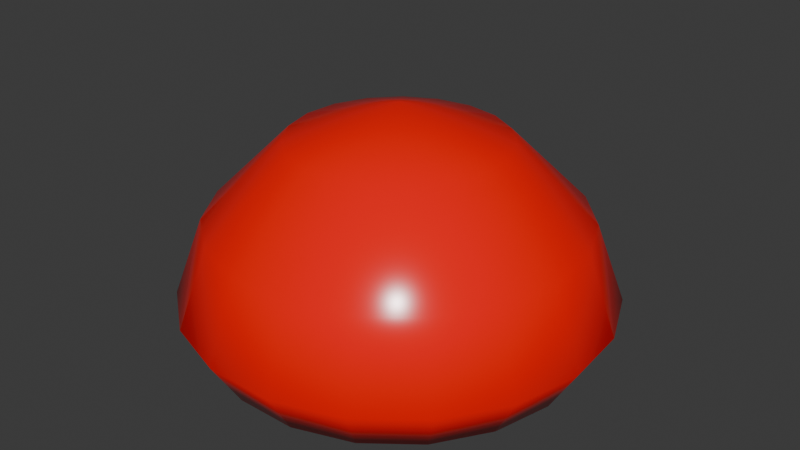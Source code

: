 # Source: slime.blend  (saved by Blender 4.5.88; exported with 4.5.12 LTS)
import bpy
from mathutils import Matrix  # noqa: F401  (used for matrix-valued properties, if any)

bpy.ops.wm.read_factory_settings(use_empty=True)
scene = bpy.context.scene
scene.name = 'Scene'

# ---- collections
col_collection = bpy.data.collections.new('Collection'); scene.collection.children.link(col_collection)

# ---- materials (node trees are filled in below, after node groups)
mat_material = bpy.data.materials.new('Material')
mat_material.alpha_threshold = 0.0
mat_material.roughness = 0.5
mat_material.line_color = (0.0, 0.0, 0.0, 1.0)

# ---- material node trees
mat_material.use_nodes = True; mat_material.node_tree.nodes.clear()
_N = mat_material.node_tree.nodes; _L = mat_material.node_tree.links
n0 = _N.new('ShaderNodeOutputMaterial'); n0.name = 'Material Output'; n0.location = (300, 300)
n1 = _N.new('ShaderNodeBsdfPrincipled'); n1.name = 'Principled BSDF'; n1.location = (10, 300)
n1.inputs[0].default_value = (1.0, 0.0, 0.0, 1.0)
n1.inputs[2].default_value = 0.2109
n1.inputs[3].default_value = 1.45
_L.new(n1.outputs[0], n0.inputs[0])
n0.is_active_output = True

# ---- world
world_world = bpy.data.worlds.new('World'); scene.world = world_world
world_world.use_nodes = True; world_world.node_tree.nodes.clear()
_N = world_world.node_tree.nodes; _L = world_world.node_tree.links
n0 = _N.new('ShaderNodeOutputWorld'); n0.name = 'World Output'; n0.location = (300, 300)
n1 = _N.new('ShaderNodeBackground'); n1.name = 'Background'; n1.location = (10, 300)
n1.inputs[0].default_value = (0.05088, 0.05088, 0.05088, 1.0)
_L.new(n1.outputs[0], n0.inputs[0])
n0.is_active_output = True
world_world.color = (0.05088, 0.05088, 0.05088)
world_world.sun_shadow_jitter_overblur = 0.0

# ---- meshes
me_sphere = bpy.data.meshes.new('Sphere')
me_sphere.from_pydata([(0.1623, 0.4729, 0.9983), (0.2812, 0.8191, 0.6345), (0.3247, 0.9458, 0.2704), (0.2812, 0.8191, 0.05115), (0.1623, 0.4729, 0.03319), (0.3071, 0.3946, 0.9983), (0.5319, 0.6834, 0.6345), (0.6142, 0.7891, 0.2704), (0.5319, 0.6834, 0.05115), (0.3071, 0.3946, 0.03319), (0.4186, 0.2735, 0.9983), (0.725, 0.4737, 0.6345), (0.8372, 0.5469, 0.2704), (0.725, 0.4737, 0.05115), (0.4186, 0.2735, 0.03319), (0.4847, 0.1227, 0.9983), (0.8395, 0.2126, 0.6345), (0.9694, 0.2455, 0.2704), (0.8395, 0.2126, 0.05115), (0.4847, 0.1227, 0.03319), (0.4983, -0.04129, 0.9983), (0.8631, -0.07152, 0.6345), (0.9966, -0.08258, 0.2704), (0.8631, -0.07152, 0.05115), (0.4983, -0.04129, 0.03319), (0.4579, -0.2008, 0.9983), (0.7931, -0.3479, 0.6345), (0.9158, -0.4017, 0.2704), (0.7931, -0.3479, 0.05115), (0.4579, -0.2008, 0.03319), (0.3679, -0.3386, 0.9983), (0.6372, -0.5865, 0.6345), (0.7357, -0.6773, 0.2704), (0.6372, -0.5865, 0.05115), (0.3679, -0.3386, 0.03319), (0.238, -0.4397, 0.9983), (0.4122, -0.7616, 0.6345), (0.4759, -0.8795, 0.2704), (0.4122, -0.7616, 0.05115), (0.238, -0.4397, 0.03319), (0.0823, -0.4932, 0.9983), (0.1425, -0.8542, 0.6345), (0.1646, -0.9864, 0.2704), (0.1425, -0.8542, 0.05115), (0.0823, -0.4932, 0.03319), (-0.0823, -0.4932, 0.9983), (-0.1425, -0.8542, 0.6345), (-0.1646, -0.9864, 0.2704), (-0.1425, -0.8542, 0.05115), (-0.0823, -0.4932, 0.03319), (-0.238, -0.4397, 0.9983), (-0.4122, -0.7616, 0.6345), (-0.4759, -0.8795, 0.2704), (-0.4122, -0.7616, 0.05115), (-0.238, -0.4397, 0.03319), (-0.3679, -0.3386, 0.9983), (-0.6372, -0.5865, 0.6345), (-0.7357, -0.6773, 0.2704), (-0.6372, -0.5865, 0.05115), (-0.3679, -0.3386, 0.03319), (0.0, 0.0, 1.159), (-0.4579, -0.2008, 0.9983), (-0.7931, -0.3479, 0.6345), (-0.9158, -0.4017, 0.2704), (-0.7931, -0.3479, 0.05115), (-0.4579, -0.2008, 0.03319), (-0.4983, -0.04129, 0.9983), (-0.8631, -0.07152, 0.6345), (-0.9966, -0.08258, 0.2704), (-0.8631, -0.07152, 0.05115), (-0.4983, -0.04129, 0.03319), (-0.4847, 0.1227, 0.9983), (-0.8395, 0.2126, 0.6345), (-0.9694, 0.2455, 0.2704), (-0.8395, 0.2126, 0.05115), (-0.4847, 0.1227, 0.03319), (-0.4186, 0.2735, 0.9983), (-0.725, 0.4737, 0.6345), (-0.8372, 0.5469, 0.2704), (-0.725, 0.4737, 0.05115), (-0.4186, 0.2735, 0.03319), (-0.3071, 0.3946, 0.9983), (-0.5319, 0.6834, 0.6345), (-0.6142, 0.7891, 0.2704), (-0.5319, 0.6834, 0.05115), (-0.3071, 0.3946, 0.03319), (-0.1623, 0.4729, 0.9983), (-0.2812, 0.8191, 0.6345), (-0.3247, 0.9458, 0.2704), (-0.2812, 0.8191, 0.05115), (-0.1623, 0.4729, 0.03319), (-1.49e-08, 0.5, 0.9983), (-1.49e-07, 0.866, 0.6345), (-2.98e-08, 1.0, 0.2704), (-1.49e-07, 0.866, 0.05115), (-1.49e-08, 0.5, 0.03319), (0.0, 0.0, 0.09558)], [], [(93, 92, 1, 2), (91, 60, 0), (96, 95, 4), (94, 93, 2, 3), (92, 91, 0, 1), (95, 94, 3, 4), (96, 4, 9), (3, 2, 7, 8), (1, 0, 5, 6), (4, 3, 8, 9), (2, 1, 6, 7), (0, 60, 5), (96, 9, 14), (8, 7, 12, 13), (6, 5, 10, 11), (9, 8, 13, 14), (7, 6, 11, 12), (5, 60, 10), (13, 12, 17, 18), (11, 10, 15, 16), (14, 13, 18, 19), (12, 11, 16, 17), (10, 60, 15), (96, 14, 19), (16, 15, 20, 21), (19, 18, 23, 24), (17, 16, 21, 22), (15, 60, 20), (96, 19, 24), (18, 17, 22, 23), (24, 23, 28, 29), (22, 21, 26, 27), (20, 60, 25), (96, 24, 29), (23, 22, 27, 28), (21, 20, 25, 26), (29, 28, 33, 34), (27, 26, 31, 32), (25, 60, 30), (96, 29, 34), (28, 27, 32, 33), (26, 25, 30, 31), (34, 33, 38, 39), (32, 31, 36, 37), (30, 60, 35), (96, 34, 39), (33, 32, 37, 38), (31, 30, 35, 36), (39, 38, 43, 44), (37, 36, 41, 42), (35, 60, 40), (96, 39, 44), (38, 37, 42, 43), (36, 35, 40, 41), (42, 41, 46, 47), (40, 60, 45), (96, 44, 49), (43, 42, 47, 48), (41, 40, 45, 46), (44, 43, 48, 49), (45, 60, 50), (96, 49, 54), (48, 47, 52, 53), (46, 45, 50, 51), (49, 48, 53, 54), (47, 46, 51, 52), (96, 54, 59), (53, 52, 57, 58), (51, 50, 55, 56), (54, 53, 58, 59), (52, 51, 56, 57), (50, 60, 55), (96, 59, 65), (58, 57, 63, 64), (56, 55, 61, 62), (59, 58, 64, 65), (57, 56, 62, 63), (55, 60, 61), (96, 65, 70), (64, 63, 68, 69), (62, 61, 66, 67), (65, 64, 69, 70), (63, 62, 67, 68), (61, 60, 66), (69, 68, 73, 74), (67, 66, 71, 72), (70, 69, 74, 75), (68, 67, 72, 73), (66, 60, 71), (96, 70, 75), (72, 71, 76, 77), (75, 74, 79, 80), (73, 72, 77, 78), (71, 60, 76), (96, 75, 80), (74, 73, 78, 79), (80, 79, 84, 85), (78, 77, 82, 83), (76, 60, 81), (96, 80, 85), (79, 78, 83, 84), (77, 76, 81, 82), (85, 84, 89, 90), (83, 82, 87, 88), (81, 60, 86), (96, 85, 90), (84, 83, 88, 89), (82, 81, 86, 87), (90, 89, 94, 95), (88, 87, 92, 93), (86, 60, 91), (96, 90, 95), (89, 88, 93, 94), (87, 86, 91, 92)])
me_sphere.polygons.foreach_set('use_smooth', [True] * 114)
_uv = me_sphere.uv_layers.new(name='UVMap')
_uv.uv.foreach_set('vector', [0.7368, 0.5, 0.7368, 0.6667, 0.6842, 0.6667, 0.6842, 0.5, 0.7368, 0.8333, 0.7105, 1.0, 0.6842, 0.8333, 0.7105, 0.0, 0.7368, 0.1667, 0.6842, 0.1667, 0.7368, 0.3333, 0.7368, 0.5, 0.6842, 0.5, 0.6842, 0.3333, 0.7368, 0.6667, 0.7368, 0.8333, 0.6842, 0.8333, 0.6842, 0.6667, 0.7368, 0.1667, 0.7368, 0.3333, 0.6842, 0.3333, 0.6842, 0.1667, 0.6579, 0.0, 0.6842, 0.1667, 0.6316, 0.1667, 0.6842, 0.3333, 0.6842, 0.5, 0.6316, 0.5, 0.6316, 0.3333, 0.6842, 0.6667, 0.6842, 0.8333, 0.6316, 0.8333, 0.6316, 0.6667, 0.6842, 0.1667, 0.6842, 0.3333, 0.6316, 0.3333, 0.6316, 0.1667, 0.6842, 0.5, 0.6842, 0.6667, 0.6316, 0.6667, 0.6316, 0.5, 0.6842, 0.8333, 0.6579, 1.0, 0.6316, 0.8333, 0.6053, 0.0, 0.6316, 0.1667, 0.5789, 0.1667, 0.6316, 0.3333, 0.6316, 0.5, 0.5789, 0.5, 0.5789, 0.3333, 0.6316, 0.6667, 0.6316, 0.8333, 0.5789, 0.8333, 0.5789, 0.6667, 0.6316, 0.1667, 0.6316, 0.3333, 0.5789, 0.3333, 0.5789, 0.1667, 0.6316, 0.5, 0.6316, 0.6667, 0.5789, 0.6667, 0.5789, 0.5, 0.6316, 0.8333, 0.6053, 1.0, 0.5789, 0.8333, 0.5789, 0.3333, 0.5789, 0.5, 0.5263, 0.5, 0.5263, 0.3333, 0.5789, 0.6667, 0.5789, 0.8333, 0.5263, 0.8333, 0.5263, 0.6667, 0.5789, 0.1667, 0.5789, 0.3333, 0.5263, 0.3333, 0.5263, 0.1667, 0.5789, 0.5, 0.5789, 0.6667, 0.5263, 0.6667, 0.5263, 0.5, 0.5789, 0.8333, 0.5526, 1.0, 0.5263, 0.8333, 0.5526, 0.0, 0.5789, 0.1667, 0.5263, 0.1667, 0.5263, 0.6667, 0.5263, 0.8333, 0.4737, 0.8333, 0.4737, 0.6667, 0.5263, 0.1667, 0.5263, 0.3333, 0.4737, 0.3333, 0.4737, 0.1667, 0.5263, 0.5, 0.5263, 0.6667, 0.4737, 0.6667, 0.4737, 0.5, 0.5263, 0.8333, 0.5, 1.0, 0.4737, 0.8333, 0.5, 0.0, 0.5263, 0.1667, 0.4737, 0.1667, 0.5263, 0.3333, 0.5263, 0.5, 0.4737, 0.5, 0.4737, 0.3333, 0.4737, 0.1667, 0.4737, 0.3333, 0.4211, 0.3333, 0.4211, 0.1667, 0.4737, 0.5, 0.4737, 0.6667, 0.4211, 0.6667, 0.4211, 0.5, 0.4737, 0.8333, 0.4474, 1.0, 0.4211, 0.8333, 0.4474, 0.0, 0.4737, 0.1667, 0.4211, 0.1667, 0.4737, 0.3333, 0.4737, 0.5, 0.4211, 0.5, 0.4211, 0.3333, 0.4737, 0.6667, 0.4737, 0.8333, 0.4211, 0.8333, 0.4211, 0.6667, 0.4211, 0.1667, 0.4211, 0.3333, 0.3684, 0.3333, 0.3684, 0.1667, 0.4211, 0.5, 0.4211, 0.6667, 0.3684, 0.6667, 0.3684, 0.5, 0.4211, 0.8333, 0.3947, 1.0, 0.3684, 0.8333, 0.3947, 0.0, 0.4211, 0.1667, 0.3684, 0.1667, 0.4211, 0.3333, 0.4211, 0.5, 0.3684, 0.5, 0.3684, 0.3333, 0.4211, 0.6667, 0.4211, 0.8333, 0.3684, 0.8333, 0.3684, 0.6667, 0.3684, 0.1667, 0.3684, 0.3333, 0.3158, 0.3333, 0.3158, 0.1667, 0.3684, 0.5, 0.3684, 0.6667, 0.3158, 0.6667, 0.3158, 0.5, 0.3684, 0.8333, 0.3421, 1.0, 0.3158, 0.8333, 0.3421, 0.0, 0.3684, 0.1667, 0.3158, 0.1667, 0.3684, 0.3333, 0.3684, 0.5, 0.3158, 0.5, 0.3158, 0.3333, 0.3684, 0.6667, 0.3684, 0.8333, 0.3158, 0.8333, 0.3158, 0.6667, 0.3158, 0.1667, 0.3158, 0.3333, 0.2632, 0.3333, 0.2632, 0.1667, 0.3158, 0.5, 0.3158, 0.6667, 0.2632, 0.6667, 0.2632, 0.5, 0.3158, 0.8333, 0.2895, 1.0, 0.2632, 0.8333, 0.2895, 0.0, 0.3158, 0.1667, 0.2632, 0.1667, 0.3158, 0.3333, 0.3158, 0.5, 0.2632, 0.5, 0.2632, 0.3333, 0.3158, 0.6667, 0.3158, 0.8333, 0.2632, 0.8333, 0.2632, 0.6667, 0.2632, 0.5, 0.2632, 0.6667, 0.2105, 0.6667, 0.2105, 0.5, 0.2632, 0.8333, 0.2368, 1.0, 0.2105, 0.8333, 0.2368, 0.0, 0.2632, 0.1667, 0.2105, 0.1667, 0.2632, 0.3333, 0.2632, 0.5, 0.2105, 0.5, 0.2105, 0.3333, 0.2632, 0.6667, 0.2632, 0.8333, 0.2105, 0.8333, 0.2105, 0.6667, 0.2632, 0.1667, 0.2632, 0.3333, 0.2105, 0.3333, 0.2105, 0.1667, 0.2105, 0.8333, 0.1842, 1.0, 0.1579, 0.8333, 0.1842, 0.0, 0.2105, 0.1667, 0.1579, 0.1667, 0.2105, 0.3333, 0.2105, 0.5, 0.1579, 0.5, 0.1579, 0.3333, 0.2105, 0.6667, 0.2105, 0.8333, 0.1579, 0.8333, 0.1579, 0.6667, 0.2105, 0.1667, 0.2105, 0.3333, 0.1579, 0.3333, 0.1579, 0.1667, 0.2105, 0.5, 0.2105, 0.6667, 0.1579, 0.6667, 0.1579, 0.5, 0.1316, 0.0, 0.1579, 0.1667, 0.1053, 0.1667, 0.1579, 0.3333, 0.1579, 0.5, 0.1053, 0.5, 0.1053, 0.3333, 0.1579, 0.6667, 0.1579, 0.8333, 0.1053, 0.8333, 0.1053, 0.6667, 0.1579, 0.1667, 0.1579, 0.3333, 0.1053, 0.3333, 0.1053, 0.1667, 0.1579, 0.5, 0.1579, 0.6667, 0.1053, 0.6667, 0.1053, 0.5, 0.1579, 0.8333, 0.1316, 1.0, 0.1053, 0.8333, 0.07895, 0.0, 0.1053, 0.1667, 0.05263, 0.1667, 0.1053, 0.3333, 0.1053, 0.5, 0.05263, 0.5, 0.05263, 0.3333, 0.1053, 0.6667, 0.1053, 0.8333, 0.05263, 0.8333, 0.05263, 0.6667, 0.1053, 0.1667, 0.1053, 0.3333, 0.05263, 0.3333, 0.05263, 0.1667, 0.1053, 0.5, 0.1053, 0.6667, 0.05263, 0.6667, 0.05263, 0.5, 0.1053, 0.8333, 0.07895, 1.0, 0.05263, 0.8333, 0.02632, 0.0, 0.05263, 0.1667, 0.0, 0.1667, 0.05263, 0.3333, 0.05263, 0.5, 0.0, 0.5, 2.98e-08, 0.3333, 0.05263, 0.6667, 0.05263, 0.8333, 0.0, 0.8333, 2.98e-08, 0.6667, 0.05263, 0.1667, 0.05263, 0.3333, 2.98e-08, 0.3333, 0.0, 0.1667, 0.05263, 0.5, 0.05263, 0.6667, 2.98e-08, 0.6667, 0.0, 0.5, 0.05263, 0.8333, 0.02632, 1.0, 0.0, 0.8333, 1.0, 0.3333, 1.0, 0.5, 0.9474, 0.5, 0.9474, 0.3333, 1.0, 0.6667, 1.0, 0.8333, 0.9474, 0.8333, 0.9474, 0.6667, 1.0, 0.1667, 1.0, 0.3333, 0.9474, 0.3333, 0.9474, 0.1667, 1.0, 0.5, 1.0, 0.6667, 0.9474, 0.6667, 0.9474, 0.5, 1.0, 0.8333, 0.9737, 1.0, 0.9474, 0.8333, 0.9737, 0.0, 1.0, 0.1667, 0.9474, 0.1667, 0.9474, 0.6667, 0.9474, 0.8333, 0.8947, 0.8333, 0.8947, 0.6667, 0.9474, 0.1667, 0.9474, 0.3333, 0.8947, 0.3333, 0.8947, 0.1667, 0.9474, 0.5, 0.9474, 0.6667, 0.8947, 0.6667, 0.8947, 0.5, 0.9474, 0.8333, 0.9211, 1.0, 0.8947, 0.8333, 0.9211, 0.0, 0.9474, 0.1667, 0.8947, 0.1667, 0.9474, 0.3333, 0.9474, 0.5, 0.8947, 0.5, 0.8947, 0.3333, 0.8947, 0.1667, 0.8947, 0.3333, 0.8421, 0.3333, 0.8421, 0.1667, 0.8947, 0.5, 0.8947, 0.6667, 0.8421, 0.6667, 0.8421, 0.5, 0.8947, 0.8333, 0.8684, 1.0, 0.8421, 0.8333, 0.8684, 0.0, 0.8947, 0.1667, 0.8421, 0.1667, 0.8947, 0.3333, 0.8947, 0.5, 0.8421, 0.5, 0.8421, 0.3333, 0.8947, 0.6667, 0.8947, 0.8333, 0.8421, 0.8333, 0.8421, 0.6667, 0.8421, 0.1667, 0.8421, 0.3333, 0.7895, 0.3333, 0.7895, 0.1667, 0.8421, 0.5, 0.8421, 0.6667, 0.7895, 0.6667, 0.7895, 0.5, 0.8421, 0.8333, 0.8158, 1.0, 0.7895, 0.8333, 0.8158, 0.0, 0.8421, 0.1667, 0.7895, 0.1667, 0.8421, 0.3333, 0.8421, 0.5, 0.7895, 0.5, 0.7895, 0.3333, 0.8421, 0.6667, 0.8421, 0.8333, 0.7895, 0.8333, 0.7895, 0.6667, 0.7895, 0.1667, 0.7895, 0.3333, 0.7368, 0.3333, 0.7368, 0.1667, 0.7895, 0.5, 0.7895, 0.6667, 0.7368, 0.6667, 0.7368, 0.5, 0.7895, 0.8333, 0.7632, 1.0, 0.7368, 0.8333, 0.7632, 0.0, 0.7895, 0.1667, 0.7368, 0.1667, 0.7895, 0.3333, 0.7895, 0.5, 0.7368, 0.5, 0.7368, 0.3333, 0.7895, 0.6667, 0.7895, 0.8333, 0.7368, 0.8333, 0.7368, 0.6667])
me_sphere.materials.append(mat_material)
me_sphere.update()
arm_armature = bpy.data.armatures.new('Armature')  # bones are not reproduced

# ---- objects
ob_sphere = bpy.data.objects.new('Sphere', me_sphere)
ob_armature = bpy.data.objects.new('Armature', arm_armature)

# ---- transforms, parenting, visibility, modifiers, constraints
ob_sphere.parent = ob_armature
ob_sphere.location = (0.0, 0.0, 0.0)
_vg = ob_sphere.vertex_groups.new(name='Bone')
_vg = ob_sphere.vertex_groups.new(name='Bone.001')
_vg.add([4, 9, 14, 19, 24, 29, 34, 39, 44, 49, 54, 59, 65, 70, 75, 80, 85, 90, 95, 96], 1.0, 'REPLACE')
_vg = ob_sphere.vertex_groups.new(name='Bone.002')
_vg.add([3, 8, 13, 18, 23, 28, 33, 38, 43, 48, 53, 58, 64, 69, 74, 79, 84, 89, 94], 1.0, 'REPLACE')
_vg = ob_sphere.vertex_groups.new(name='Bone.003')
_vg.add([2, 7, 12, 17, 22, 27, 32, 37, 42, 47, 52, 57, 63, 68, 73, 78, 83, 88, 93], 1.0, 'REPLACE')
_vg = ob_sphere.vertex_groups.new(name='Bone.004')
_vg.add([1, 6, 11, 16, 21, 26, 31, 36, 41, 46, 51, 56, 62, 67, 72, 77, 82, 87, 92], 1.0, 'REPLACE')
_vg = ob_sphere.vertex_groups.new(name='Bone.005')
_vg.add([0, 5, 10, 15, 20, 25, 30, 35, 40, 45, 50, 55, 61, 66, 71, 76, 81, 86, 91], 1.0, 'REPLACE')
_vg = ob_sphere.vertex_groups.new(name='Bone.006')
_vg.add([60], 1.0, 'REPLACE')
_m = ob_sphere.modifiers.new('Armature', 'ARMATURE')
_m.object = ob_armature
ob_armature.location = (0.0, 0.0, 0.0)
ob_armature.show_in_front = True

# ---- collection membership
col_collection.objects.link(ob_sphere)
col_collection.objects.link(ob_armature)

# ---- scene / render settings (as saved in the file)
scene.frame_start = 1; scene.frame_end = 250; scene.frame_set(97)
scene.render.engine = 'BLENDER_EEVEE_NEXT'
bpy.context.view_layer.update()

# ---- added for rendering (the .blend has no active camera and no usable light): camera, sun
cam_auto = bpy.data.cameras.new('AutoCamera')
cam_auto.lens = 50.0
cam_auto.sensor_width = 36.0
cam_auto.clip_end = 1000.0
ob_auto_camera = bpy.data.objects.new('AutoCamera', cam_auto)
scene.collection.objects.link(ob_auto_camera)
ob_auto_camera.location = (2.79365, -3.34556, 2.81552)
ob_auto_camera.rotation_euler = (1.09748, -7.21219e-08, 0.694738)
scene.camera = ob_auto_camera
light_auto_sun = bpy.data.lights.new('AutoSun', 'SUN')
light_auto_sun.energy = 3.0
light_auto_sun.angle = 0.0523599
ob_auto_sun = bpy.data.objects.new('AutoSun', light_auto_sun)
scene.collection.objects.link(ob_auto_sun)
ob_auto_sun.rotation_euler = (0.872665, 0.174533, 0.523599)
bpy.context.view_layer.update()

